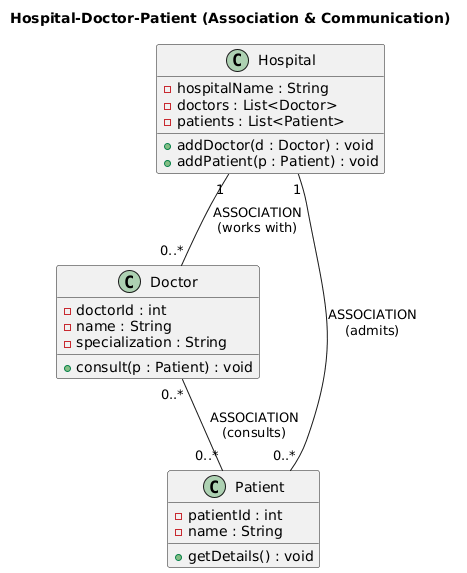

The diagram above was rendered by PlantUML. Its source (embedded in the PNG):
@startuml
title Hospital-Doctor-Patient (Association & Communication)

class Hospital {
    - hospitalName : String
    - doctors : List<Doctor>
    - patients : List<Patient>
    + addDoctor(d : Doctor) : void
    + addPatient(p : Patient) : void
}

class Doctor {
    - doctorId : int
    - name : String
    - specialization : String
    + consult(p : Patient) : void
}

class Patient {
    - patientId : int
    - name : String
    + getDetails() : void
}

' ================= RELATIONSHIPS =================

' Association between Doctor and Patient (Many-to-Many)
Doctor "0..*" -- "0..*" Patient : ASSOCIATION\n(consults)

' Hospital associated with Doctors
Hospital "1" -- "0..*" Doctor : ASSOCIATION\n(works with)

' Hospital associated with Patients
Hospital "1" -- "0..*" Patient : ASSOCIATION\n(admits)
@enduml